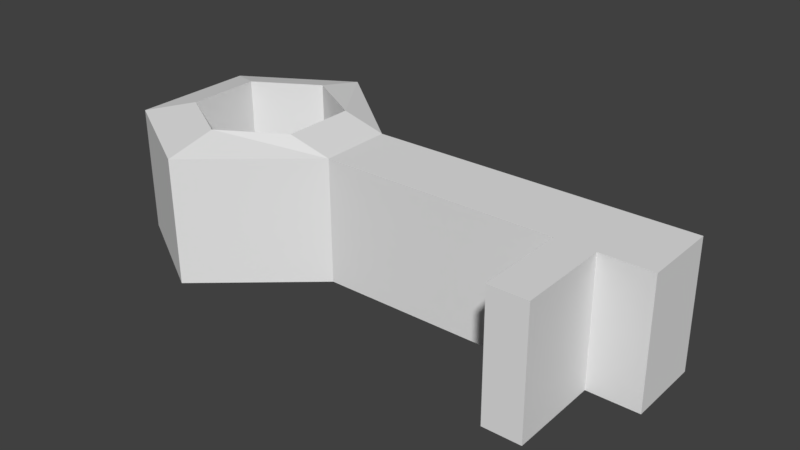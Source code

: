 # Source: key.blend  (saved by Blender 2.79.0; exported with 4.5.12 LTS)
import bpy
from mathutils import Matrix  # noqa: F401  (used for matrix-valued properties, if any)

bpy.ops.wm.read_factory_settings(use_empty=True)
scene = bpy.context.scene
scene.name = 'Scene'

# ---- collections
col_collection_1 = bpy.data.collections.new('Collection 1'); scene.collection.children.link(col_collection_1)

# ---- materials (node trees are filled in below, after node groups)
mat_material_001 = bpy.data.materials.new('Material.001')
mat_material_001.alpha_threshold = 0.0
mat_material_001.roughness = 0.5

# ---- material node trees

# ---- world
world_world = bpy.data.worlds.new('World'); scene.world = world_world
world_world.color = (0.05088, 0.05088, 0.05088)
world_world.use_sun_shadow = False
world_world.sun_shadow_jitter_overblur = 0.0
world_world.cycles.sampling_method = 'MANUAL'

# ---- meshes
me_cylinder_001 = bpy.data.meshes.new('Cylinder.001')
me_cylinder_001.from_pydata([(-1.082, 1.041, -1.001), (-1.082, 1.041, 0.9991), (-0.2163, 0.3291, -0.9869), (-0.2163, 0.3291, 0.9981), (-0.2163, -0.2475, -0.9869), (-0.2163, -0.2475, 0.9981), (-1.082, -0.9592, -1.001), (-1.082, -0.9592, 0.9991), (-1.948, -0.4592, -1.001), (-1.948, -0.4592, 0.9991), (-1.948, 0.5408, -1.001), (-1.948, 0.5408, 0.9991), (-1.082, 0.6253, -1.205), (-1.082, 0.6253, 1.181), (-0.5761, 0.333, -1.205), (-0.5761, 0.333, 1.181), (-0.5761, -0.2514, -1.205), (-0.5761, -0.2514, 1.181), (-1.082, -0.5437, -1.205), (-1.082, -0.5437, 1.181), (-1.588, -0.2514, -1.205), (-1.588, -0.2514, 1.181), (-1.588, 0.333, -1.205), (-1.588, 0.333, 1.181), (2.326, 0.3311, -0.9868), (2.326, 0.3311, 0.9962), (2.326, -0.2496, -0.9868), (2.326, -0.2496, 0.9962), (1.635, -0.2496, 0.9968), (1.93, -0.2496, 0.9968), (1.93, -0.2496, -0.9868), (1.635, -0.2496, -0.9868), (1.93, 0.3294, -0.9868), (1.635, 0.3294, -0.9868), (1.635, 0.3294, 0.9968), (1.93, 0.3294, 0.9968), (1.635, -0.9606, 0.9991), (1.932, -0.9606, 0.9991), (1.932, -0.9606, -0.9854), (1.635, -0.9606, -0.9854)], [], [(0, 2, 3, 1), (30, 29, 27, 26), (4, 6, 7, 5), (6, 8, 9, 7), (8, 10, 11, 9), (10, 0, 1, 11), (12, 13, 15, 14), (14, 15, 17, 16), (16, 17, 19, 18), (18, 19, 21, 20), (20, 21, 23, 22), (22, 23, 13, 12), (3, 5, 17, 15), (1, 3, 15, 13), (0, 10, 22, 12), (10, 8, 20, 22), (8, 6, 18, 20), (11, 1, 13, 23), (2, 0, 12, 14), (6, 4, 16, 18), (9, 11, 23, 21), (4, 2, 14, 16), (7, 9, 21, 19), (5, 7, 19, 17), (24, 26, 27, 25), (32, 30, 26, 24), (29, 35, 25, 27), (35, 32, 24, 25), (3, 2, 33, 34), (34, 33, 32, 35), (5, 3, 34, 28), (28, 34, 35, 29), (2, 4, 31, 33), (33, 31, 30, 32), (4, 5, 28, 31), (30, 31, 39, 38), (39, 36, 37, 38), (31, 28, 36, 39), (28, 29, 37, 36), (29, 30, 38, 37)])
me_cylinder_001.materials.append(mat_material_001)
me_cylinder_001.use_remesh_preserve_volume = False
me_cylinder_001.use_remesh_preserve_attributes = False
me_cylinder_001.use_mirror_vertex_groups = False
me_cylinder_001.update()

# ---- objects
ob_cylinder = bpy.data.objects.new('Cylinder', me_cylinder_001)

# ---- transforms, parenting, visibility, modifiers, constraints
ob_cylinder.location = (0.0, 0.0, 0.0)
ob_cylinder.rotation_euler = (0.007001, 6.283, 0.007)
ob_cylinder.scale = (1.0, 1.0, 0.5)
ob_cylinder.lineart.crease_threshold = 0.0

# ---- collection membership
col_collection_1.objects.link(ob_cylinder)

# ---- scene / render settings (as saved in the file)
scene.frame_start = 1; scene.frame_end = 250; scene.frame_set(1)
scene.render.engine = 'CYCLES'
scene.render.resolution_percentage = 50
scene.render.dither_intensity = 0.0
scene.cycles.use_denoising = False
scene.cycles.samples = 128
scene.cycles.sampling_pattern = 'TABULATED_SOBOL'
scene.cycles.use_adaptive_sampling = False
scene.cycles.use_light_tree = False
scene.cycles.blur_glossy = 0.0
scene.cycles.sample_clamp_indirect = 0.0
scene.view_settings.view_transform = 'Standard'
bpy.context.view_layer.update()

# ---- added for rendering (the .blend has no active camera and no usable light): camera, sun
cam_auto = bpy.data.cameras.new('AutoCamera')
cam_auto.lens = 50.0
cam_auto.sensor_width = 36.0
cam_auto.clip_end = 1000.0
ob_auto_camera = bpy.data.objects.new('AutoCamera', cam_auto)
scene.collection.objects.link(ob_auto_camera)
ob_auto_camera.location = (4.72191, -5.39846, 3.62084)
ob_auto_camera.rotation_euler = (1.09748, -7.21219e-08, 0.694738)
scene.camera = ob_auto_camera
light_auto_sun = bpy.data.lights.new('AutoSun', 'SUN')
light_auto_sun.energy = 3.0
light_auto_sun.angle = 0.0523599
ob_auto_sun = bpy.data.objects.new('AutoSun', light_auto_sun)
scene.collection.objects.link(ob_auto_sun)
ob_auto_sun.rotation_euler = (0.872665, 0.174533, 0.523599)
bpy.context.view_layer.update()
